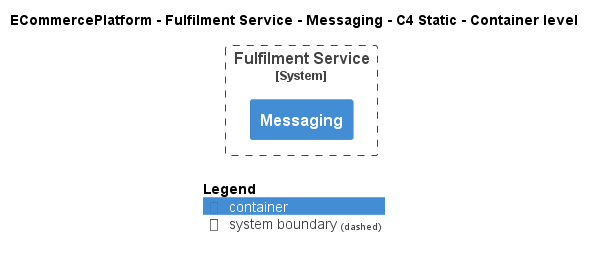

The diagram above was rendered by PlantUML. Its source (embedded in the PNG):
@startuml
!include ..\..\..\..\..\.c4s\C4_Container.puml

AddElementTag("c4interflow:lifecycle:new", $bgColor=green, $fontColor=#ffffff, $borderColor=green, $shadowing="False")
AddElementTag("c4interflow:lifecycle:changed", $bgColor=orange, $fontColor=#ffffff, $borderColor=orange, $shadowing="False")
AddElementTag("c4interflow:lifecycle:removed", $bgColor=red, $fontColor=#ffffff, $borderColor=red, $shadowing="False")

AddRelTag("c4interflow:lifecycle:new", $textColor=green, $lineColor=green)
AddRelTag("c4interflow:lifecycle:changed", $textColor=orange, $lineColor=orange)
AddRelTag("c4interflow:lifecycle:removed", $textColor=red, $lineColor=red)

SHOW_PERSON_PORTRAIT()
LAYOUT_TOP_DOWN()

skinparam linetype polyline

title ECommercePlatform - Fulfilment Service - Messaging - C4 Static - Container level


System_Boundary(ECommercePlatform.SoftwareSystems.FulfilmentService, "Fulfilment Service") {
    Container(ECommercePlatform.SoftwareSystems.FulfilmentService.Containers.Messaging, "Messaging", "", "")
}



SHOW_LEGEND()
@enduml